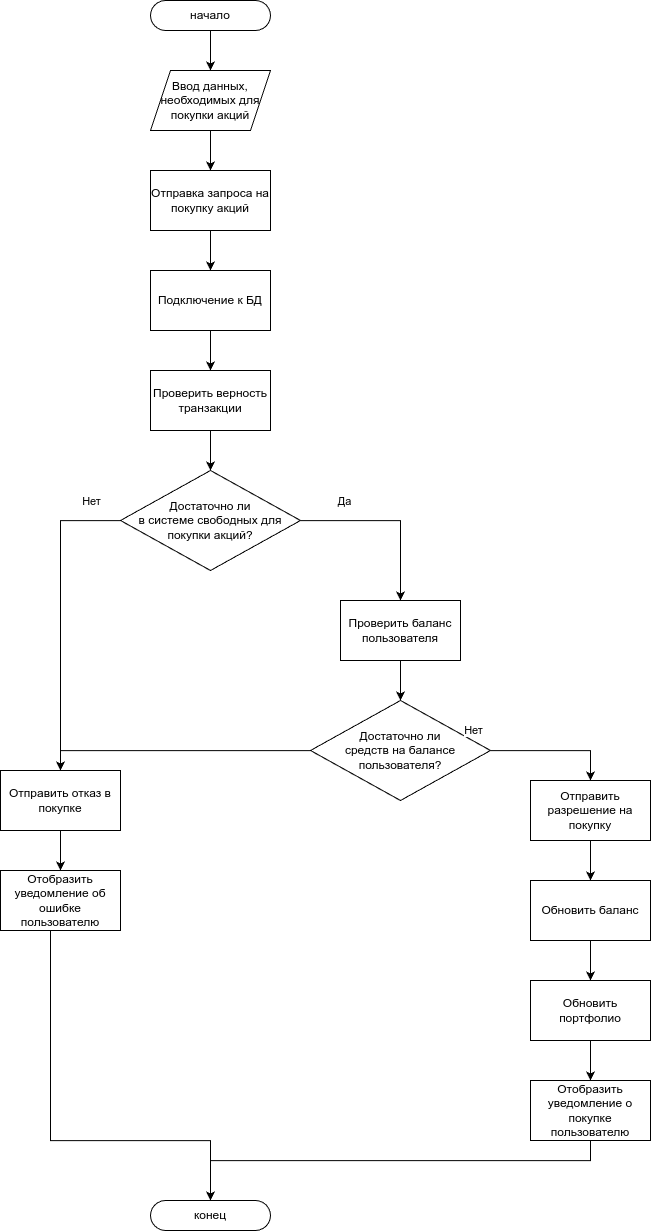

The diagram above was exported from draw.io. Its source (the exported page's mxGraphModel, read from the mxfile embedded in the PNG):
<mxGraphModel dx="1378" dy="867" grid="1" gridSize="10" guides="1" tooltips="1" connect="1" arrows="1" fold="1" page="1" pageScale="1" pageWidth="850" pageHeight="1100" math="0" shadow="0">
  <root>
    <mxCell id="HKM0vCt-vOBULifc1-FC-0" />
    <mxCell id="HKM0vCt-vOBULifc1-FC-1" parent="HKM0vCt-vOBULifc1-FC-0" />
    <mxCell id="HKM0vCt-vOBULifc1-FC-2" value="" style="edgeStyle=orthogonalEdgeStyle;rounded=0;orthogonalLoop=1;jettySize=auto;html=1;" edge="1" parent="HKM0vCt-vOBULifc1-FC-1" source="HKM0vCt-vOBULifc1-FC-3" target="HKM0vCt-vOBULifc1-FC-5">
      <mxGeometry relative="1" as="geometry" />
    </mxCell>
    <mxCell id="HKM0vCt-vOBULifc1-FC-3" value="начало" style="rounded=1;whiteSpace=wrap;html=1;arcSize=50;" vertex="1" parent="HKM0vCt-vOBULifc1-FC-1">
      <mxGeometry x="360" y="50" width="120" height="30" as="geometry" />
    </mxCell>
    <mxCell id="HKM0vCt-vOBULifc1-FC-4" value="" style="edgeStyle=orthogonalEdgeStyle;rounded=0;orthogonalLoop=1;jettySize=auto;html=1;" edge="1" parent="HKM0vCt-vOBULifc1-FC-1" source="HKM0vCt-vOBULifc1-FC-5" target="HKM0vCt-vOBULifc1-FC-7">
      <mxGeometry relative="1" as="geometry" />
    </mxCell>
    <mxCell id="HKM0vCt-vOBULifc1-FC-5" value="Ввод данных, необходимых для покупки акций" style="shape=parallelogram;perimeter=parallelogramPerimeter;whiteSpace=wrap;html=1;fixedSize=1;" vertex="1" parent="HKM0vCt-vOBULifc1-FC-1">
      <mxGeometry x="360" y="120" width="120" height="60" as="geometry" />
    </mxCell>
    <mxCell id="HKM0vCt-vOBULifc1-FC-6" value="" style="edgeStyle=orthogonalEdgeStyle;rounded=0;orthogonalLoop=1;jettySize=auto;html=1;" edge="1" parent="HKM0vCt-vOBULifc1-FC-1" source="HKM0vCt-vOBULifc1-FC-7" target="HKM0vCt-vOBULifc1-FC-9">
      <mxGeometry relative="1" as="geometry" />
    </mxCell>
    <mxCell id="HKM0vCt-vOBULifc1-FC-7" value="Отправка запроса на покупку акций" style="rounded=0;whiteSpace=wrap;html=1;" vertex="1" parent="HKM0vCt-vOBULifc1-FC-1">
      <mxGeometry x="360" y="220" width="120" height="60" as="geometry" />
    </mxCell>
    <mxCell id="HKM0vCt-vOBULifc1-FC-8" value="" style="edgeStyle=orthogonalEdgeStyle;rounded=0;orthogonalLoop=1;jettySize=auto;html=1;" edge="1" parent="HKM0vCt-vOBULifc1-FC-1" source="HKM0vCt-vOBULifc1-FC-9" target="HKM0vCt-vOBULifc1-FC-11">
      <mxGeometry relative="1" as="geometry" />
    </mxCell>
    <mxCell id="HKM0vCt-vOBULifc1-FC-9" value="Подключение к БД" style="rounded=0;whiteSpace=wrap;html=1;" vertex="1" parent="HKM0vCt-vOBULifc1-FC-1">
      <mxGeometry x="360" y="320" width="120" height="60" as="geometry" />
    </mxCell>
    <mxCell id="HKM0vCt-vOBULifc1-FC-10" value="" style="edgeStyle=orthogonalEdgeStyle;rounded=0;orthogonalLoop=1;jettySize=auto;html=1;" edge="1" parent="HKM0vCt-vOBULifc1-FC-1" source="HKM0vCt-vOBULifc1-FC-11" target="HKM0vCt-vOBULifc1-FC-16">
      <mxGeometry relative="1" as="geometry" />
    </mxCell>
    <mxCell id="HKM0vCt-vOBULifc1-FC-11" value="Проверить верность транзакции" style="rounded=0;whiteSpace=wrap;html=1;" vertex="1" parent="HKM0vCt-vOBULifc1-FC-1">
      <mxGeometry x="360" y="420" width="120" height="60" as="geometry" />
    </mxCell>
    <mxCell id="HKM0vCt-vOBULifc1-FC-12" style="edgeStyle=orthogonalEdgeStyle;rounded=0;orthogonalLoop=1;jettySize=auto;html=1;entryX=0.5;entryY=0;entryDx=0;entryDy=0;" edge="1" parent="HKM0vCt-vOBULifc1-FC-1" source="HKM0vCt-vOBULifc1-FC-16" target="HKM0vCt-vOBULifc1-FC-18">
      <mxGeometry relative="1" as="geometry">
        <Array as="points">
          <mxPoint x="270" y="570" />
        </Array>
      </mxGeometry>
    </mxCell>
    <mxCell id="HKM0vCt-vOBULifc1-FC-13" value="Нет" style="edgeLabel;html=1;align=center;verticalAlign=middle;resizable=0;points=[];" vertex="1" connectable="0" parent="HKM0vCt-vOBULifc1-FC-12">
      <mxGeometry x="-0.4591" y="2" relative="1" as="geometry">
        <mxPoint x="28" y="-43" as="offset" />
      </mxGeometry>
    </mxCell>
    <mxCell id="HKM0vCt-vOBULifc1-FC-14" style="edgeStyle=orthogonalEdgeStyle;rounded=0;orthogonalLoop=1;jettySize=auto;html=1;entryX=0.5;entryY=0;entryDx=0;entryDy=0;" edge="1" parent="HKM0vCt-vOBULifc1-FC-1" source="HKM0vCt-vOBULifc1-FC-16" target="HKM0vCt-vOBULifc1-FC-22">
      <mxGeometry relative="1" as="geometry" />
    </mxCell>
    <mxCell id="HKM0vCt-vOBULifc1-FC-15" value="Да" style="edgeLabel;html=1;align=center;verticalAlign=middle;resizable=0;points=[];" vertex="1" connectable="0" parent="HKM0vCt-vOBULifc1-FC-14">
      <mxGeometry x="-0.4358" y="3" relative="1" as="geometry">
        <mxPoint x="-8" y="-17" as="offset" />
      </mxGeometry>
    </mxCell>
    <mxCell id="HKM0vCt-vOBULifc1-FC-16" value="Достаточно ли&lt;div&gt;в системе свободных для&lt;div&gt;покупки акций?&lt;/div&gt;&lt;/div&gt;" style="rhombus;whiteSpace=wrap;html=1;" vertex="1" parent="HKM0vCt-vOBULifc1-FC-1">
      <mxGeometry x="330" y="520" width="180" height="100" as="geometry" />
    </mxCell>
    <mxCell id="HKM0vCt-vOBULifc1-FC-17" value="" style="edgeStyle=orthogonalEdgeStyle;rounded=0;orthogonalLoop=1;jettySize=auto;html=1;" edge="1" parent="HKM0vCt-vOBULifc1-FC-1" source="HKM0vCt-vOBULifc1-FC-18" target="HKM0vCt-vOBULifc1-FC-20">
      <mxGeometry relative="1" as="geometry" />
    </mxCell>
    <mxCell id="HKM0vCt-vOBULifc1-FC-18" value="Отправить отказ в покупке" style="rounded=0;whiteSpace=wrap;html=1;" vertex="1" parent="HKM0vCt-vOBULifc1-FC-1">
      <mxGeometry x="210" y="820" width="120" height="60" as="geometry" />
    </mxCell>
    <mxCell id="HKM0vCt-vOBULifc1-FC-19" style="edgeStyle=orthogonalEdgeStyle;rounded=0;orthogonalLoop=1;jettySize=auto;html=1;entryX=0.5;entryY=0;entryDx=0;entryDy=0;" edge="1" parent="HKM0vCt-vOBULifc1-FC-1" source="HKM0vCt-vOBULifc1-FC-20" target="HKM0vCt-vOBULifc1-FC-59">
      <mxGeometry relative="1" as="geometry">
        <Array as="points">
          <mxPoint x="260" y="1190" />
          <mxPoint x="420" y="1190" />
        </Array>
      </mxGeometry>
    </mxCell>
    <mxCell id="HKM0vCt-vOBULifc1-FC-20" value="Отобразить уведомление об ошибке пользователю" style="rounded=0;whiteSpace=wrap;html=1;" vertex="1" parent="HKM0vCt-vOBULifc1-FC-1">
      <mxGeometry x="210" y="920" width="120" height="60" as="geometry" />
    </mxCell>
    <mxCell id="HKM0vCt-vOBULifc1-FC-21" style="edgeStyle=orthogonalEdgeStyle;rounded=0;orthogonalLoop=1;jettySize=auto;html=1;entryX=0.5;entryY=0;entryDx=0;entryDy=0;" edge="1" parent="HKM0vCt-vOBULifc1-FC-1" source="HKM0vCt-vOBULifc1-FC-22">
      <mxGeometry relative="1" as="geometry">
        <mxPoint x="610" y="750" as="targetPoint" />
      </mxGeometry>
    </mxCell>
    <mxCell id="HKM0vCt-vOBULifc1-FC-22" value="Проверить баланс пользователя" style="rounded=0;whiteSpace=wrap;html=1;" vertex="1" parent="HKM0vCt-vOBULifc1-FC-1">
      <mxGeometry x="550" y="650" width="120" height="60" as="geometry" />
    </mxCell>
    <mxCell id="HKM0vCt-vOBULifc1-FC-59" value="конец" style="rounded=1;whiteSpace=wrap;html=1;arcSize=50;" vertex="1" parent="HKM0vCt-vOBULifc1-FC-1">
      <mxGeometry x="360" y="1250" width="120" height="30" as="geometry" />
    </mxCell>
    <mxCell id="kVf_2Ggjs7cjOdCB4I6f-3" style="edgeStyle=orthogonalEdgeStyle;rounded=0;orthogonalLoop=1;jettySize=auto;html=1;entryX=0.5;entryY=0;entryDx=0;entryDy=0;" edge="1" parent="HKM0vCt-vOBULifc1-FC-1" source="kVf_2Ggjs7cjOdCB4I6f-1" target="HKM0vCt-vOBULifc1-FC-18">
      <mxGeometry relative="1" as="geometry" />
    </mxCell>
    <mxCell id="kVf_2Ggjs7cjOdCB4I6f-7" style="edgeStyle=orthogonalEdgeStyle;rounded=0;orthogonalLoop=1;jettySize=auto;html=1;entryX=0.5;entryY=0;entryDx=0;entryDy=0;" edge="1" parent="HKM0vCt-vOBULifc1-FC-1" source="kVf_2Ggjs7cjOdCB4I6f-1" target="kVf_2Ggjs7cjOdCB4I6f-5">
      <mxGeometry relative="1" as="geometry" />
    </mxCell>
    <mxCell id="kVf_2Ggjs7cjOdCB4I6f-1" value="Достаточно ли&lt;div&gt;средств&amp;nbsp;&lt;span style=&quot;background-color: transparent; color: light-dark(rgb(0, 0, 0), rgb(255, 255, 255));&quot;&gt;на&amp;nbsp;&lt;/span&gt;&lt;span style=&quot;background-color: transparent; color: light-dark(rgb(0, 0, 0), rgb(255, 255, 255));&quot;&gt;балансе&lt;/span&gt;&lt;/div&gt;&lt;div&gt;&lt;div&gt;пользователя?&lt;/div&gt;&lt;/div&gt;" style="rhombus;whiteSpace=wrap;html=1;" vertex="1" parent="HKM0vCt-vOBULifc1-FC-1">
      <mxGeometry x="520" y="750" width="180" height="100" as="geometry" />
    </mxCell>
    <mxCell id="kVf_2Ggjs7cjOdCB4I6f-4" value="Нет" style="edgeLabel;html=1;align=center;verticalAlign=middle;resizable=0;points=[];" vertex="1" connectable="0" parent="HKM0vCt-vOBULifc1-FC-1">
      <mxGeometry x="410" y="600.0023529411762" as="geometry">
        <mxPoint x="272" y="179" as="offset" />
      </mxGeometry>
    </mxCell>
    <mxCell id="376mEc4Xbfq_qZDrMjaU-2" value="" style="edgeStyle=orthogonalEdgeStyle;rounded=0;orthogonalLoop=1;jettySize=auto;html=1;" edge="1" parent="HKM0vCt-vOBULifc1-FC-1" source="kVf_2Ggjs7cjOdCB4I6f-5" target="376mEc4Xbfq_qZDrMjaU-0">
      <mxGeometry relative="1" as="geometry" />
    </mxCell>
    <mxCell id="kVf_2Ggjs7cjOdCB4I6f-5" value="Отправить разрешение на покупку" style="rounded=0;whiteSpace=wrap;html=1;" vertex="1" parent="HKM0vCt-vOBULifc1-FC-1">
      <mxGeometry x="740" y="830" width="120" height="60" as="geometry" />
    </mxCell>
    <mxCell id="376mEc4Xbfq_qZDrMjaU-5" style="edgeStyle=orthogonalEdgeStyle;rounded=0;orthogonalLoop=1;jettySize=auto;html=1;entryX=0.5;entryY=0;entryDx=0;entryDy=0;" edge="1" parent="HKM0vCt-vOBULifc1-FC-1" source="kVf_2Ggjs7cjOdCB4I6f-6" target="HKM0vCt-vOBULifc1-FC-59">
      <mxGeometry relative="1" as="geometry">
        <Array as="points">
          <mxPoint x="800" y="1210" />
          <mxPoint x="420" y="1210" />
        </Array>
      </mxGeometry>
    </mxCell>
    <mxCell id="kVf_2Ggjs7cjOdCB4I6f-6" value="Отобразить уведомление о покупке пользователю" style="rounded=0;whiteSpace=wrap;html=1;" vertex="1" parent="HKM0vCt-vOBULifc1-FC-1">
      <mxGeometry x="740" y="1130" width="120" height="60" as="geometry" />
    </mxCell>
    <mxCell id="376mEc4Xbfq_qZDrMjaU-3" value="" style="edgeStyle=orthogonalEdgeStyle;rounded=0;orthogonalLoop=1;jettySize=auto;html=1;" edge="1" parent="HKM0vCt-vOBULifc1-FC-1" source="376mEc4Xbfq_qZDrMjaU-0" target="376mEc4Xbfq_qZDrMjaU-1">
      <mxGeometry relative="1" as="geometry" />
    </mxCell>
    <mxCell id="376mEc4Xbfq_qZDrMjaU-0" value="Обновить баланс" style="rounded=0;whiteSpace=wrap;html=1;" vertex="1" parent="HKM0vCt-vOBULifc1-FC-1">
      <mxGeometry x="740" y="930" width="120" height="60" as="geometry" />
    </mxCell>
    <mxCell id="376mEc4Xbfq_qZDrMjaU-4" value="" style="edgeStyle=orthogonalEdgeStyle;rounded=0;orthogonalLoop=1;jettySize=auto;html=1;" edge="1" parent="HKM0vCt-vOBULifc1-FC-1" source="376mEc4Xbfq_qZDrMjaU-1" target="kVf_2Ggjs7cjOdCB4I6f-6">
      <mxGeometry relative="1" as="geometry" />
    </mxCell>
    <mxCell id="376mEc4Xbfq_qZDrMjaU-1" value="Обновить портфолио" style="rounded=0;whiteSpace=wrap;html=1;" vertex="1" parent="HKM0vCt-vOBULifc1-FC-1">
      <mxGeometry x="740" y="1030" width="120" height="60" as="geometry" />
    </mxCell>
  </root>
</mxGraphModel>